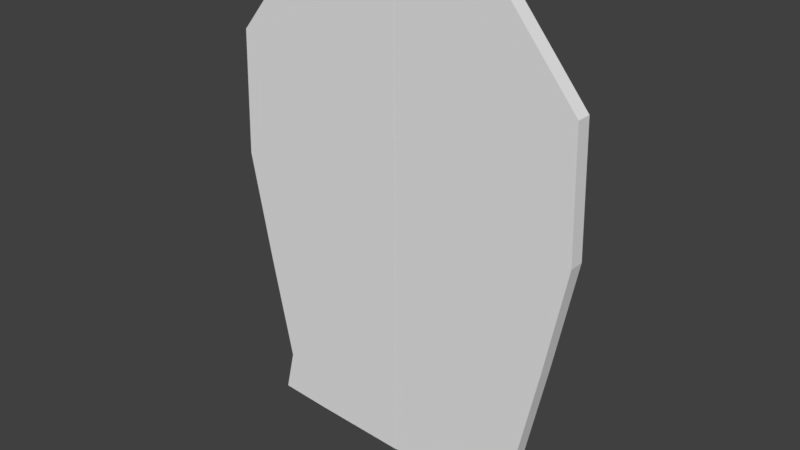 # Source: player.blend  (saved by Blender 2.77.0; exported with 4.5.12 LTS)
import bpy
from mathutils import Matrix  # noqa: F401  (used for matrix-valued properties, if any)

bpy.ops.wm.read_factory_settings(use_empty=True)
scene = bpy.context.scene
scene.name = 'Scene'

# ---- collections
col_collection_1 = bpy.data.collections.new('Collection 1'); scene.collection.children.link(col_collection_1)

# ---- world
world_world = bpy.data.worlds.new('World'); scene.world = world_world
world_world.color = (0.05088, 0.05088, 0.05088)
world_world.use_sun_shadow = False
world_world.sun_shadow_jitter_overblur = 0.0
world_world.cycles.sampling_method = 'MANUAL'

# ---- meshes
me_plane_001 = bpy.data.meshes.new('Plane.001')
me_plane_001.from_pydata([(0.257, 1.0, 4.109), (-0.1853, 1.0, 4.049), (-0.5167, 1.0, 3.997), (-0.984, 1.0, 3.429), (0.261, 1.0, 3.429), (0.2621, 1.0, 2.559), (0.265, 1.0, 1.778), (-0.86, 1.0, 1.778), (0.2641, 1.0, 1.049), (-0.3315, 1.106, 4.109), (0.1108, 1.106, 4.049), (0.4422, 1.106, 3.997), (0.9095, 1.106, 3.429), (-0.3362, 1.106, 0.6862), (-0.3362, 1.106, 4.113), (-0.3355, 1.106, 3.429), (-0.3366, 1.106, 2.559), (-0.3395, 1.106, 1.778), (0.7855, 1.106, 1.778), (-0.3386, 1.106, 1.049), (-0.3362, 1.106, 3.433), (-0.3335, 1.106, 3.429), (-0.3328, 1.106, 0.6862), (-1.03, 1.106, 0.7247), (-1.371, 1.106, 0.7487), (-1.302, 1.106, 1.049), (-1.606, 1.106, 2.559), (-1.578, 1.106, 3.429), (-1.111, 1.106, 3.997), (-0.7798, 1.106, 4.049), (-0.3375, 1.106, 4.109), (-0.3324, 1.106, 2.559), (-0.3295, 1.106, 1.778), (-1.454, 1.106, 1.778), (-0.3304, 1.106, 1.049), (-0.3362, 0.999, 3.433), (-0.3362, 0.999, 4.113), (-0.3362, 0.999, 0.6862), (-1.606, 0.999, 2.559), (-1.454, 0.999, 1.778), (-0.3328, 0.999, 0.6862), (-0.3375, 0.999, 4.109), (-0.3335, 0.999, 3.429), (-1.302, 0.999, 1.049), (-0.3304, 0.999, 1.049), (-0.3295, 0.999, 1.778), (-0.3324, 0.999, 2.559), (-1.578, 0.999, 3.429), (-1.03, 0.999, 0.7247), (-1.371, 0.999, 0.7487), (-1.111, 0.999, 3.997), (-0.7798, 0.999, 4.049), (-0.9331, 1.105, 4.109), (-0.4909, 1.105, 4.049), (-0.1595, 1.105, 3.997), (0.3079, 1.105, 3.429), (-0.9372, 1.105, 3.429), (-0.9382, 1.105, 2.559), (-0.9412, 1.105, 1.778), (0.1838, 1.105, 1.778), (-0.9402, 1.105, 1.049), (-0.3447, 0.9994, 4.109), (-0.7869, 0.9994, 4.049), (-1.118, 0.9994, 3.997), (-1.586, 0.9994, 3.429), (-0.34, 0.9994, 0.6862), (-0.34, 0.9994, 4.113), (-0.3406, 0.9994, 3.429), (-0.3396, 0.9994, 2.559), (-0.3366, 0.9994, 1.778), (-1.462, 0.9994, 1.778), (-0.3376, 0.9994, 1.049), (-0.34, 0.9994, 3.433), (-0.3427, 0.9994, 3.429), (-0.3433, 0.9994, 0.6862), (0.3537, 0.9994, 0.7247), (0.695, 0.9994, 0.7487), (0.6257, 0.9994, 1.049), (0.9302, 0.9994, 2.559), (0.9024, 0.9994, 3.429), (0.435, 0.9994, 3.997), (0.1036, 0.9994, 4.049), (-0.3386, 0.9994, 4.109), (-0.3437, 0.9994, 2.559), (-0.3467, 0.9994, 1.778), (0.7783, 0.9994, 1.778), (-0.3457, 0.9994, 1.049), (-0.34, 1.106, 3.433), (-0.34, 1.106, 4.113), (-0.34, 1.106, 0.6862), (0.9302, 1.106, 2.559), (0.7783, 1.106, 1.778), (-0.3433, 1.106, 0.6862), (-0.3386, 1.106, 4.109), (-0.3427, 1.106, 3.429), (0.6257, 1.106, 1.049), (-0.3457, 1.106, 1.049), (-0.3467, 1.106, 1.778), (-0.3437, 1.106, 2.559), (0.9024, 1.106, 3.429), (0.3537, 1.106, 0.7247), (0.695, 1.106, 0.7487), (0.435, 1.106, 3.997), (0.1036, 1.106, 4.049)], [(20, 14), (35, 36), (37, 13), (72, 66), (87, 88), (89, 65)], [(25, 34, 22, 24), (32, 34, 25, 33), (33, 26, 31, 32), (26, 27, 21, 31), (29, 30, 21, 27, 28), (43, 49, 40, 44), (45, 39, 43, 44), (39, 45, 46, 38), (38, 46, 42, 47), (51, 50, 47, 42, 41), (31, 21, 42, 46), (24, 49, 48, 23), (32, 31, 46, 45), (25, 24, 49, 43), (34, 32, 45, 44), (26, 25, 43, 38), (33, 25, 43, 39), (27, 26, 38, 47), (24, 22, 40, 49), (28, 27, 47, 50), (22, 34, 44, 40), (26, 33, 39, 38), (29, 28, 50, 51), (30, 29, 51, 41), (23, 48, 40, 22), (21, 30, 41, 42), (77, 86, 74, 76), (84, 86, 77, 85), (85, 78, 83, 84), (78, 79, 73, 83), (81, 82, 73, 79, 80), (95, 101, 92, 96), (97, 91, 95, 96), (91, 97, 98, 90), (90, 98, 94, 99), (103, 102, 99, 94, 93), (83, 73, 94, 98), (76, 101, 100, 75), (84, 83, 98, 97), (77, 76, 101, 95), (86, 84, 97, 96), (78, 77, 95, 90), (85, 77, 95, 91), (79, 78, 90, 99), (76, 74, 92, 101), (80, 79, 99, 102), (74, 86, 96, 92), (78, 85, 91, 90), (81, 80, 102, 103), (82, 81, 103, 93), (75, 100, 92, 74), (73, 82, 93, 94)])
me_plane_001.use_remesh_preserve_volume = False
me_plane_001.use_remesh_preserve_attributes = False
me_plane_001.use_mirror_vertex_groups = False
me_plane_001.update()

# ---- objects
ob_plane = bpy.data.objects.new('Plane', me_plane_001)

# ---- transforms, parenting, visibility, modifiers, constraints
ob_plane.location = (0.0, 0.0, -1.433)
ob_plane.lineart.crease_threshold = 0.0

# ---- collection membership
col_collection_1.objects.link(ob_plane)

# ---- scene / render settings (as saved in the file)
scene.frame_start = 1; scene.frame_end = 250; scene.frame_set(1)
scene.render.engine = 'BLENDER_EEVEE_NEXT'
scene.render.resolution_percentage = 50
scene.render.dither_intensity = 0.0
scene.cycles.use_denoising = False
scene.cycles.samples = 128
scene.cycles.sampling_pattern = 'TABULATED_SOBOL'
scene.cycles.light_sampling_threshold = 0.0
scene.cycles.use_adaptive_sampling = False
scene.cycles.use_light_tree = False
scene.cycles.blur_glossy = 0.0
scene.cycles.sample_clamp_indirect = 0.0
scene.view_settings.view_transform = 'Standard'
bpy.context.view_layer.update()

# ---- added for rendering (the .blend has no active camera and no usable light): camera, sun
cam_auto = bpy.data.cameras.new('AutoCamera')
cam_auto.lens = 50.0
cam_auto.sensor_width = 36.0
cam_auto.clip_end = 1000.0
ob_auto_camera = bpy.data.objects.new('AutoCamera', cam_auto)
scene.collection.objects.link(ob_auto_camera)
ob_auto_camera.location = (3.6076, -3.68218, 4.1231)
ob_auto_camera.rotation_euler = (1.09748, -7.21219e-08, 0.694738)
scene.camera = ob_auto_camera
light_auto_sun = bpy.data.lights.new('AutoSun', 'SUN')
light_auto_sun.energy = 3.0
light_auto_sun.angle = 0.0523599
ob_auto_sun = bpy.data.objects.new('AutoSun', light_auto_sun)
scene.collection.objects.link(ob_auto_sun)
ob_auto_sun.rotation_euler = (0.872665, 0.174533, 0.523599)
bpy.context.view_layer.update()
